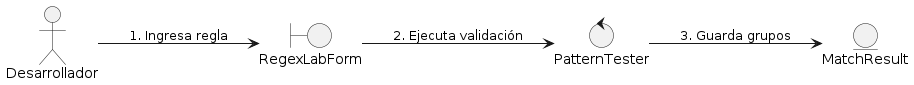

The diagram above was rendered by PlantUML. Its source (embedded in the PNG):
@startuml
left to right direction
actor "Desarrollador" as Actor
boundary "RegexLabForm" as Boundary
control "PatternTester" as Control
entity "MatchResult" as Entity1

Actor --> Boundary : 1. Ingresa regla
Boundary --> Control : 2. Ejecuta validación
Control --> Entity1 : 3. Guarda grupos
@enduml